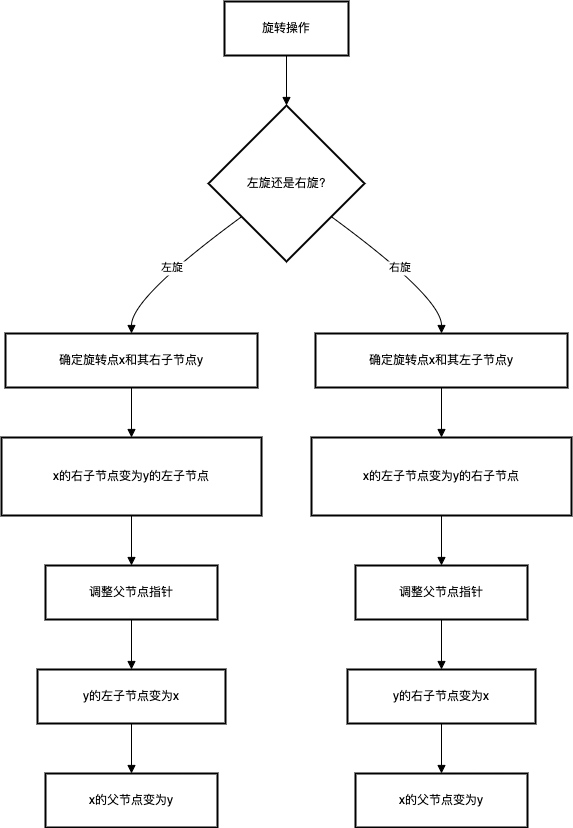

The diagram above was exported from draw.io. Its source (the exported page's mxGraphModel, read from the mxfile embedded in the PNG):
<mxGraphModel dx="2703" dy="1674" grid="1" gridSize="10" guides="1" tooltips="1" connect="1" arrows="1" fold="1" page="1" pageScale="1" pageWidth="827" pageHeight="1169" math="0" shadow="0">
  <root>
    <mxCell id="0" />
    <mxCell id="1" parent="0" />
    <mxCell id="orSn82zoypptq_LXvKSR-1068" value="旋转操作" style="whiteSpace=wrap;strokeWidth=2;" vertex="1" parent="1">
      <mxGeometry x="243" y="20" width="124" height="54" as="geometry" />
    </mxCell>
    <mxCell id="orSn82zoypptq_LXvKSR-1069" value="左旋还是右旋?" style="rhombus;strokeWidth=2;whiteSpace=wrap;" vertex="1" parent="1">
      <mxGeometry x="227" y="124" width="156" height="156" as="geometry" />
    </mxCell>
    <mxCell id="orSn82zoypptq_LXvKSR-1070" value="确定旋转点x和其右子节点y" style="whiteSpace=wrap;strokeWidth=2;" vertex="1" parent="1">
      <mxGeometry x="24" y="352" width="252" height="54" as="geometry" />
    </mxCell>
    <mxCell id="orSn82zoypptq_LXvKSR-1071" value="确定旋转点x和其左子节点y" style="whiteSpace=wrap;strokeWidth=2;" vertex="1" parent="1">
      <mxGeometry x="334" y="352" width="252" height="54" as="geometry" />
    </mxCell>
    <mxCell id="orSn82zoypptq_LXvKSR-1072" value="x的右子节点变为y的左子节点" style="whiteSpace=wrap;strokeWidth=2;" vertex="1" parent="1">
      <mxGeometry x="20" y="456" width="260" height="78" as="geometry" />
    </mxCell>
    <mxCell id="orSn82zoypptq_LXvKSR-1073" value="x的左子节点变为y的右子节点" style="whiteSpace=wrap;strokeWidth=2;" vertex="1" parent="1">
      <mxGeometry x="330" y="456" width="260" height="78" as="geometry" />
    </mxCell>
    <mxCell id="orSn82zoypptq_LXvKSR-1074" value="调整父节点指针" style="whiteSpace=wrap;strokeWidth=2;" vertex="1" parent="1">
      <mxGeometry x="64" y="584" width="172" height="54" as="geometry" />
    </mxCell>
    <mxCell id="orSn82zoypptq_LXvKSR-1075" value="调整父节点指针" style="whiteSpace=wrap;strokeWidth=2;" vertex="1" parent="1">
      <mxGeometry x="374" y="584" width="172" height="54" as="geometry" />
    </mxCell>
    <mxCell id="orSn82zoypptq_LXvKSR-1076" value="y的左子节点变为x" style="whiteSpace=wrap;strokeWidth=2;" vertex="1" parent="1">
      <mxGeometry x="56" y="688" width="188" height="54" as="geometry" />
    </mxCell>
    <mxCell id="orSn82zoypptq_LXvKSR-1077" value="y的右子节点变为x" style="whiteSpace=wrap;strokeWidth=2;" vertex="1" parent="1">
      <mxGeometry x="366" y="688" width="188" height="54" as="geometry" />
    </mxCell>
    <mxCell id="orSn82zoypptq_LXvKSR-1078" value="x的父节点变为y" style="whiteSpace=wrap;strokeWidth=2;" vertex="1" parent="1">
      <mxGeometry x="64" y="792" width="172" height="54" as="geometry" />
    </mxCell>
    <mxCell id="orSn82zoypptq_LXvKSR-1079" value="x的父节点变为y" style="whiteSpace=wrap;strokeWidth=2;" vertex="1" parent="1">
      <mxGeometry x="374" y="792" width="172" height="54" as="geometry" />
    </mxCell>
    <mxCell id="orSn82zoypptq_LXvKSR-1080" value="" style="curved=1;startArrow=none;endArrow=block;exitX=0.5;exitY=1;entryX=0.5;entryY=0;rounded=0;" edge="1" parent="1" source="orSn82zoypptq_LXvKSR-1068" target="orSn82zoypptq_LXvKSR-1069">
      <mxGeometry relative="1" as="geometry">
        <Array as="points" />
      </mxGeometry>
    </mxCell>
    <mxCell id="orSn82zoypptq_LXvKSR-1081" value="左旋" style="curved=1;startArrow=none;endArrow=block;exitX=0;exitY=0.87;entryX=0.5;entryY=0.01;rounded=0;" edge="1" parent="1" source="orSn82zoypptq_LXvKSR-1069" target="orSn82zoypptq_LXvKSR-1070">
      <mxGeometry relative="1" as="geometry">
        <Array as="points">
          <mxPoint x="150" y="316" />
        </Array>
      </mxGeometry>
    </mxCell>
    <mxCell id="orSn82zoypptq_LXvKSR-1082" value="右旋" style="curved=1;startArrow=none;endArrow=block;exitX=1;exitY=0.87;entryX=0.5;entryY=0.01;rounded=0;" edge="1" parent="1" source="orSn82zoypptq_LXvKSR-1069" target="orSn82zoypptq_LXvKSR-1071">
      <mxGeometry relative="1" as="geometry">
        <Array as="points">
          <mxPoint x="460" y="316" />
        </Array>
      </mxGeometry>
    </mxCell>
    <mxCell id="orSn82zoypptq_LXvKSR-1083" value="" style="curved=1;startArrow=none;endArrow=block;exitX=0.5;exitY=1.01;entryX=0.5;entryY=0;rounded=0;" edge="1" parent="1" source="orSn82zoypptq_LXvKSR-1070" target="orSn82zoypptq_LXvKSR-1072">
      <mxGeometry relative="1" as="geometry">
        <Array as="points" />
      </mxGeometry>
    </mxCell>
    <mxCell id="orSn82zoypptq_LXvKSR-1084" value="" style="curved=1;startArrow=none;endArrow=block;exitX=0.5;exitY=1.01;entryX=0.5;entryY=0;rounded=0;" edge="1" parent="1" source="orSn82zoypptq_LXvKSR-1071" target="orSn82zoypptq_LXvKSR-1073">
      <mxGeometry relative="1" as="geometry">
        <Array as="points" />
      </mxGeometry>
    </mxCell>
    <mxCell id="orSn82zoypptq_LXvKSR-1085" value="" style="curved=1;startArrow=none;endArrow=block;exitX=0.5;exitY=1;entryX=0.5;entryY=0.01;rounded=0;" edge="1" parent="1" source="orSn82zoypptq_LXvKSR-1072" target="orSn82zoypptq_LXvKSR-1074">
      <mxGeometry relative="1" as="geometry">
        <Array as="points" />
      </mxGeometry>
    </mxCell>
    <mxCell id="orSn82zoypptq_LXvKSR-1086" value="" style="curved=1;startArrow=none;endArrow=block;exitX=0.5;exitY=1;entryX=0.5;entryY=0.01;rounded=0;" edge="1" parent="1" source="orSn82zoypptq_LXvKSR-1073" target="orSn82zoypptq_LXvKSR-1075">
      <mxGeometry relative="1" as="geometry">
        <Array as="points" />
      </mxGeometry>
    </mxCell>
    <mxCell id="orSn82zoypptq_LXvKSR-1087" value="" style="curved=1;startArrow=none;endArrow=block;exitX=0.5;exitY=1.01;entryX=0.5;entryY=0.01;rounded=0;" edge="1" parent="1" source="orSn82zoypptq_LXvKSR-1074" target="orSn82zoypptq_LXvKSR-1076">
      <mxGeometry relative="1" as="geometry">
        <Array as="points" />
      </mxGeometry>
    </mxCell>
    <mxCell id="orSn82zoypptq_LXvKSR-1088" value="" style="curved=1;startArrow=none;endArrow=block;exitX=0.5;exitY=1.01;entryX=0.5;entryY=0.01;rounded=0;" edge="1" parent="1" source="orSn82zoypptq_LXvKSR-1075" target="orSn82zoypptq_LXvKSR-1077">
      <mxGeometry relative="1" as="geometry">
        <Array as="points" />
      </mxGeometry>
    </mxCell>
    <mxCell id="orSn82zoypptq_LXvKSR-1089" value="" style="curved=1;startArrow=none;endArrow=block;exitX=0.5;exitY=1.01;entryX=0.5;entryY=0.01;rounded=0;" edge="1" parent="1" source="orSn82zoypptq_LXvKSR-1076" target="orSn82zoypptq_LXvKSR-1078">
      <mxGeometry relative="1" as="geometry">
        <Array as="points" />
      </mxGeometry>
    </mxCell>
    <mxCell id="orSn82zoypptq_LXvKSR-1090" value="" style="curved=1;startArrow=none;endArrow=block;exitX=0.5;exitY=1.01;entryX=0.5;entryY=0.01;rounded=0;" edge="1" parent="1" source="orSn82zoypptq_LXvKSR-1077" target="orSn82zoypptq_LXvKSR-1079">
      <mxGeometry relative="1" as="geometry">
        <Array as="points" />
      </mxGeometry>
    </mxCell>
  </root>
</mxGraphModel>